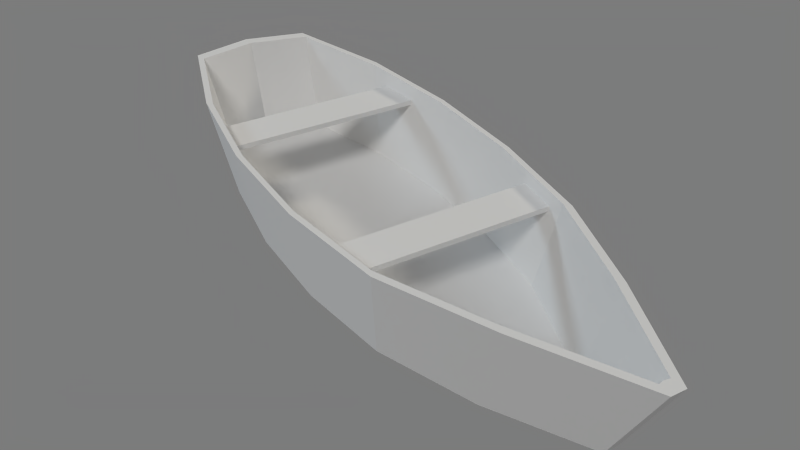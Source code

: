 # Source: boat.blend  (saved by Blender 2.74.0; exported with 4.5.12 LTS)
import bpy
from mathutils import Matrix  # noqa: F401  (used for matrix-valued properties, if any)

bpy.ops.wm.read_factory_settings(use_empty=True)
scene = bpy.context.scene
scene.name = 'Boat'

# ---- collections
col_collection_1 = bpy.data.collections.new('Collection 1'); scene.collection.children.link(col_collection_1)

# ---- materials (node trees are filled in below, after node groups)
mat_defaultmat = bpy.data.materials.new('defaultMat')
mat_defaultmat.alpha_threshold = 0.0
mat_defaultmat.use_transparent_shadow = False
mat_defaultmat.specular_color = (0.02, 0.02, 0.02)
mat_defaultmat.roughness = 0.5

# ---- material node trees

# ---- world
world_world = bpy.data.worlds.new('World'); scene.world = world_world
world_world.color = (0.2, 0.2, 0.2)
world_world.use_sun_shadow = False
world_world.sun_shadow_jitter_overblur = 0.0
world_world.cycles.sampling_method = 'MANUAL'
world_world.cycles.sample_map_resolution = 256

# ---- cameras
cam_turntablecamera = bpy.data.cameras.new('TurnTableCamera')
cam_turntablecamera.clip_end = 5e+04
cam_turntablecamera.lens = 38.63
cam_turntablecamera.sensor_width = 32.0
cam_turntablecamera.sensor_height = 18.0
cam_turntablecamera.dof.focus_distance = 100.0
cam_turntablecamera.dof.aperture_fstop = 128.0

# ---- lights
light_filllight = bpy.data.lights.new('FillLight', 'SUN')
light_filllight.color = (0.898, 0.8314, 0.7059)
light_filllight.transmission_factor = 0.0
light_filllight.angle = 0.1993
light_filllight.energy = 0.85
light_filllight.shadow_buffer_clip_start = 0.5
light_filllight.shadow_soft_size = 0.1
light_filllight.shadow_cascade_max_distance = 1000.0
light_filllight.cycles.use_multiple_importance_sampling = False
light_keylight = bpy.data.lights.new('KeyLight', 'SUN')
light_keylight.color = (1.0, 0.9843, 0.9569)
light_keylight.transmission_factor = 0.0
light_keylight.angle = 0.1993
light_keylight.energy = 1.0
light_keylight.shadow_buffer_clip_start = 0.5
light_keylight.shadow_soft_size = 0.1
light_keylight.shadow_cascade_max_distance = 1000.0
light_keylight.cycles.use_multiple_importance_sampling = False
light_backlight = bpy.data.lights.new('BackLight', 'SUN')
light_backlight.color = (0.4667, 0.6, 0.7137)
light_backlight.transmission_factor = 0.0
light_backlight.angle = 0.1993
light_backlight.energy = 0.75
light_backlight.shadow_buffer_clip_start = 0.5
light_backlight.shadow_soft_size = 0.1
light_backlight.shadow_cascade_max_distance = 1000.0
light_backlight.cycles.use_multiple_importance_sampling = False

# ---- meshes
me_default = bpy.data.meshes.new('default')
me_default.from_pydata([(0.165, -3.174, 1.778), (0.01725, -4.075, 1.72), (-4.11, -4.159, 1.616), (-4.293, -3.265, 1.666), (0.1624, -3.18, 1.887), (0.01466, -4.081, 1.829), (-4.112, -4.166, 1.725), (-4.296, -3.271, 1.775), (-4.371, 0.9232, 1.917), (-4.272, 1.843, 1.976), (-0.1448, 1.928, 2.079), (-0.01384, 1.012, 2.027), (-4.374, 0.9166, 2.028), (-4.275, 1.837, 2.086), (-0.1475, 1.922, 2.189), (-0.01647, 1.005, 2.137), (-2.078, -8.33, 0.04032), (-3.394, 3.944, 0.6225), (-2.126, -9.469, 2.018), (-3.658, 4.837, 2.648), (-3.052, -6.288, -0.07822), (-3.857, -4.254, 0.001518), (-4.179, -2.211, 0.1086), (-4.224, -0.1645, 0.2568), (-3.984, 1.886, 0.4339), (-3.264, -7.096, 1.989), (-4.199, -4.719, 1.965), (-4.574, -2.339, 2.089), (-4.627, 0.04633, 2.259), (-4.347, 2.437, 2.458), (-1.812, -8.324, 0.04699), (-1.029, 3.993, 0.6817), (-1.816, -9.463, 2.026), (-0.9025, 4.893, 2.717), (-0.9169, -6.244, -0.02475), (-0.2008, -4.179, 0.09308), (0.03177, -2.125, 0.2141), (-0.01377, -0.07846, 0.3623), (-0.3458, 1.961, 0.525), (-0.7758, -7.045, 2.052), (0.0615, -4.632, 2.071), (0.3325, -2.238, 2.211), (0.2795, 0.1466, 2.382), (-0.1073, 2.523, 2.564), (-1.945, -8.327, 0.04366), (-2.225, 4.61, 0.6903), (-1.971, -9.466, 2.024), (-2.288, 5.193, 2.703), (-1.971, -6.233, -0.594), (-2.013, -4.177, -0.6058), (-2.058, -2.128, -0.5036), (-2.103, -0.08151, -0.3505), (-2.15, 1.963, -0.1671), (-2.051, -8.124, 0.0741), (-3.35, 3.743, 0.6379), (-2.091, -9.192, 2.032), (-3.6, 4.573, 2.641), (-2.997, -6.14, -0.0576), (-3.785, -4.144, 0.0376), (-4.096, -2.177, 0.1437), (-4.14, -0.1995, 0.2873), (-3.908, 1.786, 0.4593), (-3.185, -6.883, 1.996), (-4.1, -4.567, 1.973), (-4.458, -2.289, 2.095), (-4.509, -0.00079, 2.259), (-4.24, 2.298, 2.452), (-1.848, -8.12, 0.07917), (-1.065, 3.79, 0.6951), (-1.863, -9.187, 2.038), (-0.9491, 4.627, 2.707), (-0.9782, -6.099, -0.007028), (-0.2781, -4.073, 0.1254), (-0.0538, -2.094, 0.2449), (-0.09771, -0.1169, 0.3886), (-0.419, 1.858, 0.5467), (-0.8632, -6.836, 2.054), (-0.04391, -4.484, 2.074), (0.2143, -2.193, 2.212), (0.1636, 0.09473, 2.376), (-0.2084, 2.381, 2.553), (-1.95, -8.128, 0.0801), (-2.222, 4.408, 0.7071), (-1.977, -9.171, 2.037), (-2.281, 4.898, 2.692), (-2.163, 1.928, 0.4083), (-2.117, -0.1164, 0.2249), (-2.071, -2.162, 0.07188), (-2.027, -4.212, -0.03017), (-1.985, -6.268, -0.01815), (-2.207, 3.767, 0.6686), (-1.95, -8.128, 0.0801), (-0.419, 1.858, 0.5467), (-0.09771, -0.1169, 0.3886), (-0.0538, -2.094, 0.2449), (-0.2781, -4.073, 0.1254), (-0.9782, -6.099, -0.007028), (-1.065, 3.79, 0.6951), (-1.848, -8.12, 0.07917), (-3.908, 1.786, 0.4593), (-4.14, -0.1995, 0.2873), (-2.051, -8.124, 0.0741), (-3.35, 3.743, 0.6379), (-2.997, -6.14, -0.0576), (-3.785, -4.144, 0.0376), (-4.096, -2.177, 0.1437)], [], [(4, 5, 1, 0), (5, 6, 2, 1), (6, 7, 3, 2), (7, 4, 0, 3), (0, 1, 2, 3), (7, 6, 5, 4), (12, 13, 9, 8), (13, 14, 10, 9), (14, 15, 11, 10), (15, 12, 8, 11), (8, 9, 10, 11), (15, 14, 13, 12), (52, 24, 17, 45), (44, 46, 18, 16), (24, 29, 19, 17), (44, 16, 20, 48), (48, 20, 21, 49), (49, 21, 22, 50), (50, 22, 23, 51), (51, 23, 24, 52), (16, 18, 25, 20), (20, 25, 26, 21), (21, 26, 27, 22), (22, 27, 28, 23), (23, 28, 29, 24), (17, 19, 47, 45), (52, 45, 31, 38), (44, 30, 32, 46), (38, 31, 33, 43), (44, 48, 34, 30), (48, 49, 35, 34), (49, 50, 36, 35), (50, 51, 37, 36), (51, 52, 38, 37), (30, 34, 39, 32), (34, 35, 40, 39), (35, 36, 41, 40), (36, 37, 42, 41), (37, 38, 43, 42), (31, 45, 47, 33), (53, 55, 83, 81), (54, 56, 66, 61), (57, 62, 55, 53), (58, 63, 62, 57), (59, 64, 63, 58), (60, 65, 64, 59), (61, 66, 65, 60), (82, 84, 56, 54), (83, 69, 67, 81), (80, 70, 68, 75), (69, 76, 71, 67), (76, 77, 72, 71), (77, 78, 73, 72), (78, 79, 74, 73), (79, 80, 75, 74), (70, 84, 82, 68), (18, 46, 83, 55), (19, 29, 66, 56), (25, 18, 55, 62), (26, 25, 62, 63), (27, 26, 63, 64), (28, 27, 64, 65), (29, 28, 65, 66), (47, 19, 56, 84), (46, 32, 69, 83), (43, 33, 70, 80), (32, 39, 76, 69), (39, 40, 77, 76), (40, 41, 78, 77), (41, 42, 79, 78), (42, 43, 80, 79), (33, 47, 84, 70), (90, 102, 99, 85), (89, 103, 101, 91), (88, 104, 103, 89), (87, 105, 104, 88), (86, 100, 105, 87), (85, 99, 100, 86), (92, 97, 90, 85), (98, 96, 89, 91), (96, 95, 88, 89), (95, 94, 87, 88), (94, 93, 86, 87), (93, 92, 85, 86)])
me_default.polygons.foreach_set('use_smooth', [True] * 84)
_k = set([(0, 1), (0, 3), (0, 4), (1, 2), (1, 5), (2, 3), (2, 6), (3, 7), (4, 5), (4, 7), (5, 6), (6, 7), (8, 9), (8, 11), (8, 12), (9, 10), (9, 13), (10, 11), (10, 14), (11, 15), (12, 13), (12, 15), (13, 14), (14, 15), (16, 18), (16, 20), (16, 44), (17, 19), (17, 24), (17, 45), (18, 25), (18, 46), (19, 29), (19, 47), (20, 21), (20, 48), (21, 22), (21, 26), (22, 23), (23, 24), (24, 29), (25, 26), (26, 27), (27, 28), (28, 29), (30, 32), (30, 34), (30, 44), (31, 33), (31, 38), (31, 45), (32, 39), (32, 46), (33, 43), (33, 47), (34, 35), (34, 48), (35, 36), (35, 40), (36, 37), (37, 38), (38, 43), (38, 52), (39, 40), (40, 41), (41, 42), (42, 43), (45, 47), (45, 52), (48, 49), (49, 50), (50, 51), (51, 52), (53, 55), (54, 56), (55, 62), (55, 83), (56, 66), (56, 84), (58, 63), (61, 66), (62, 63), (63, 64), (64, 65), (65, 66), (67, 69), (68, 70), (69, 76), (69, 83), (70, 80), (70, 84), (72, 77), (75, 80), (76, 77), (77, 78), (78, 79), (79, 80), (82, 84)])
me_default.attributes.new('sharp_edge', 'BOOLEAN', 'EDGE').data.foreach_set('value', [ (min(e.vertices), max(e.vertices)) in _k for e in me_default.edges])
_uv = me_default.uv_layers.new(name='0')
_uv.uv.foreach_set('vector', [0.1982, 0.3447, 0.7455, 0.3447, 0.7455, 0.2787, 0.1982, 0.2787, 0.1429, 0.6797, 0.8535, 0.6797, 0.8535, 0.6618, 0.1429, 0.6618, 0.7455, 0.3447, 0.1982, 0.3447, 0.1982, 0.2787, 0.7455, 0.2787, 0.8535, 0.6797, 0.1429, 0.6797, 0.1429, 0.6618, 0.8535, 0.6618, 0.2169, 0.7968, 0.2169, 0.8847, 0.688, 0.8847, 0.688, 0.7968, 0.8316, 0.3986, 0.8316, 0.5172, 0.1648, 0.5172, 0.1648, 0.3986, 0.1982, 0.3447, 0.7455, 0.3447, 0.7455, 0.2787, 0.1982, 0.2787, 0.1429, 0.6797, 0.8535, 0.6797, 0.8535, 0.6618, 0.1429, 0.6618, 0.7455, 0.3447, 0.1982, 0.3447, 0.1982, 0.2787, 0.7455, 0.2787, 0.8535, 0.6797, 0.1429, 0.6797, 0.1429, 0.6618, 0.8535, 0.6618, 0.2169, 0.7968, 0.2169, 0.8847, 0.688, 0.8847, 0.688, 0.7968, 0.8316, 0.3986, 0.8316, 0.5172, 0.1648, 0.5172, 0.1648, 0.3986, 0.2937, 0.1824, 0.2937, 0.08746, 0.205, 0.1207, 0.205, 0.1824, 0.9536, 0.3169, 0.9536, 0.4387, 0.942, 0.4387, 0.9436, 0.3169, -0.09281, 0.334, -0.166, 0.5451, -0.4241, 0.5451, -0.3143, 0.334, 0.7372, 0.1824, 0.7372, 0.1754, 0.6485, 0.1267, 0.6485, 0.1824, 0.6485, 0.1824, 0.6485, 0.1267, 0.5598, 0.087, 0.5598, 0.1824, 0.5598, 0.1824, 0.5598, 0.087, 0.4711, 0.07254, 0.4711, 0.1824, 0.4711, 0.1824, 0.4711, 0.07254, 0.3824, 0.07254, 0.3824, 0.1824, 0.3824, 0.1824, 0.3824, 0.07254, 0.2937, 0.08746, 0.2937, 0.1824, 1.014, 0.334, 1.124, 0.5451, 0.8662, 0.5451, 0.793, 0.334, 0.793, 0.334, 0.8662, 0.5451, 0.6081, 0.5451, 0.5715, 0.334, 0.5715, 0.334, 0.6081, 0.5451, 0.3501, 0.5451, 0.3501, 0.334, 0.3501, 0.334, 0.3501, 0.5451, 0.09202, 0.5451, 0.1286, 0.334, 0.1286, 0.334, 0.09202, 0.5451, -0.166, 0.5451, -0.09281, 0.334, 1.074, 0.3436, 1.11, 0.641, 0.8571, 0.641, 0.8571, 0.3436, 0.2937, 0.7968, 0.205, 0.7968, 0.205, 0.7351, 0.2937, 0.7019, 0.9536, 0.3169, 0.9636, 0.3169, 0.9653, 0.4387, 0.9536, 0.4387, 0.001974, 0.4143, -0.2154, 0.4143, -0.3232, 0.6215, -0.0699, 0.6215, 0.7372, 0.7968, 0.6485, 0.7968, 0.6485, 0.7411, 0.7372, 0.7898, 0.6485, 0.7968, 0.5598, 0.7968, 0.5598, 0.7014, 0.6485, 0.7411, 0.5598, 0.7968, 0.4711, 0.7968, 0.4711, 0.687, 0.5598, 0.7014, 0.4711, 0.7968, 0.3824, 0.7968, 0.3824, 0.687, 0.4711, 0.687, 0.3824, 0.7968, 0.2937, 0.7968, 0.2937, 0.7019, 0.3824, 0.687, 1.089, 0.4143, 0.8714, 0.4143, 0.9433, 0.6215, 1.197, 0.6215, 0.8714, 0.4143, 0.654, 0.4143, 0.69, 0.6215, 0.9433, 0.6215, 0.654, 0.4143, 0.4367, 0.4143, 0.4367, 0.6215, 0.69, 0.6215, 0.4367, 0.4143, 0.2193, 0.4143, 0.1834, 0.6215, 0.4367, 0.6215, 0.2193, 0.4143, 0.001974, 0.4143, -0.0699, 0.6215, 0.1834, 0.6215, 0.6401, 0.3436, 0.8571, 0.3436, 0.8571, 0.641, 0.6042, 0.641, 0.9436, 0.3169, 0.942, 0.4387, 0.9536, 0.4387, 0.9536, 0.3169, -0.3143, 0.334, -0.4241, 0.5451, -0.166, 0.5451, -0.09281, 0.334, 0.793, 0.334, 0.8662, 0.5451, 1.124, 0.5451, 1.014, 0.334, 0.5715, 0.334, 0.6081, 0.5451, 0.8662, 0.5451, 0.793, 0.334, 0.3501, 0.334, 0.3501, 0.5451, 0.6081, 0.5451, 0.5715, 0.334, 0.1286, 0.334, 0.09202, 0.5451, 0.3501, 0.5451, 0.3501, 0.334, -0.09281, 0.334, -0.166, 0.5451, 0.09202, 0.5451, 0.1286, 0.334, 0.8571, 0.4416, 0.8571, 0.5431, 0.9433, 0.5431, 0.9311, 0.4416, 0.9536, 0.4387, 0.9653, 0.4387, 0.9636, 0.3169, 0.9536, 0.3169, 0.006652, 0.8811, -0.2466, 0.8811, -0.1388, 0.6739, 0.07852, 0.6739, 1.273, 0.8811, 1.02, 0.8811, 0.9479, 0.6739, 1.165, 0.6739, 1.02, 0.8811, 0.7665, 0.8811, 0.7306, 0.6739, 0.9479, 0.6739, 0.7665, 0.8811, 0.5132, 0.8811, 0.5132, 0.6739, 0.7306, 0.6739, 0.5132, 0.8811, 0.2599, 0.8811, 0.2959, 0.6739, 0.5132, 0.6739, 0.2599, 0.8811, 0.006652, 0.8811, 0.07852, 0.6739, 0.2959, 0.6739, 0.7708, 0.5431, 0.8571, 0.5431, 0.8571, 0.4416, 0.7831, 0.4416, 1.052, 0.1292, 1.051, 0.1507, 1.017, 0.149, 1.02, 0.1334, -0.5797, -0.1187, -0.3029, -0.2071, -0.2877, -0.1921, -0.5504, -0.1103, 0.7815, -0.03396, 1.052, 0.1292, 1.02, 0.1334, 0.7567, -0.02369, 0.5126, -0.1674, 0.7815, -0.03396, 0.7567, -0.02369, 0.4948, -0.1543, 0.2431, -0.2254, 0.5126, -0.1674, 0.4948, -0.1543, 0.2369, -0.2097, -0.02867, -0.2391, 0.2431, -0.2254, 0.2369, -0.2097, -0.02389, -0.2228, -0.3029, -0.2071, -0.02867, -0.2391, -0.02389, -0.2228, -0.2877, -0.1921, -0.5893, 0.07025, -0.5797, -0.1187, -0.5504, -0.1103, -0.5561, 0.07184, 1.051, 0.1507, 1.05, 0.1722, 1.019, 0.1649, 1.017, 0.149, -0.3319, 0.3747, -0.5986, 0.2593, -0.5686, 0.2536, -0.3153, 0.3612, 1.05, 0.1722, 0.7644, 0.3092, 0.7407, 0.2965, 1.019, 0.1649, 0.7644, 0.3092, 0.4834, 0.4167, 0.467, 0.4018, 0.7407, 0.2965, 0.4834, 0.4167, 0.2095, 0.4474, 0.2049, 0.4311, 0.467, 0.4018, 0.2095, 0.4474, -0.06227, 0.4339, -0.05589, 0.4182, 0.2049, 0.4311, -0.06227, 0.4339, -0.3319, 0.3747, -0.3153, 0.3612, -0.05589, 0.4182, -0.5986, 0.2593, -0.5893, 0.07025, -0.5561, 0.07184, -0.5686, 0.2536, 1.619, 0.458, 1.619, 0.9702, 1.238, 1.24, 1.257, 0.458, -0.3445, 0.458, -0.3157, 0.9106, -0.7046, 0.5034, -0.7058, 0.458, 0.05598, 0.458, 0.07743, 1.244, -0.3157, 0.9106, -0.3445, 0.458, 0.4564, 0.458, 0.4632, 1.364, 0.07743, 1.244, 0.05598, 0.458, 0.8569, 0.458, 0.8501, 1.364, 0.4632, 1.364, 0.4564, 0.458, 1.257, 0.458, 1.238, 1.24, 0.8501, 1.364, 0.8569, 0.458, 1.238, -0.324, 1.619, -0.05421, 1.619, 0.458, 1.257, 0.458, -0.7046, 0.4126, -0.3157, 0.00544, -0.3445, 0.458, -0.7058, 0.458, -0.3157, 0.00544, 0.07743, -0.3281, 0.05598, 0.458, -0.3445, 0.458, 0.07743, -0.3281, 0.4632, -0.448, 0.4564, 0.458, 0.05598, 0.458, 0.4632, -0.448, 0.8501, -0.448, 0.8569, 0.458, 0.4564, 0.458, 0.8501, -0.448, 1.238, -0.324, 1.257, 0.458, 0.8569, 0.458])
me_default.materials.append(mat_defaultmat)
me_default.use_remesh_preserve_volume = False
me_default.use_remesh_preserve_attributes = False
me_default.use_mirror_vertex_groups = False
me_default.update()
me_default.normals_split_custom_set([tuple(v) for v in zip(*[iter([0.9866, -0.1627, 0.01363, 0.9866, -0.1627, 0.01363, 0.9866, -0.1627, 0.01363, 0.9866, -0.1627, 0.01363, 0.02198, -0.998, -0.05994, 0.02198, -0.998, -0.05994, 0.02198, -0.998, -0.05994, 0.02198, -0.998, -0.05994, -0.9794, -0.199, -0.03537, -0.9794, -0.199, -0.03537, -0.9794, -0.199, -0.03537, -0.9794, -0.199, -0.03537, -0.02183, 0.998, 0.05994, -0.02183, 0.998, 0.05994, -0.02183, 0.998, 0.05994, -0.02183, 0.998, 0.05994, 0.02376, 0.06046, -0.9979, 0.02376, 0.06046, -0.9979, 0.02376, 0.06046, -0.9979, 0.02376, 0.06046, -0.9979, -0.02376, -0.06046, 0.9979, -0.02376, -0.06046, 0.9979, -0.02376, -0.06046, 0.9979, -0.02376, -0.06046, 0.9979, -0.994, 0.1084, -0.01709, -0.994, 0.1084, -0.01709, -0.994, 0.1084, -0.01709, -0.994, 0.1084, -0.01709, -0.02203, 0.998, 0.05994, -0.02203, 0.998, 0.05994, -0.02203, 0.998, 0.05994, -0.02203, 0.998, 0.05994, 0.9897, 0.1396, 0.03202, 0.9897, 0.1396, 0.03202, 0.9897, 0.1396, 0.03202, 0.9897, 0.1396, 0.03202, 0.02178, -0.998, -0.05995, 0.02178, -0.998, -0.05995, 0.02178, -0.998, -0.05995, 0.02178, -0.998, -0.05995, 0.02376, 0.06046, -0.9979, 0.02376, 0.06046, -0.9979, 0.02376, 0.06046, -0.9979, 0.02376, 0.06046, -0.9979, -0.02376, -0.06046, 0.9979, -0.02376, -0.06046, 0.9979, -0.02376, -0.06046, 0.9979, -0.02376, -0.06046, 0.9979, -0.3678, 0.2014, -0.9078, -0.3131, 0.1754, -0.9334, 0.006965, 0.08928, -0.996, -0.1177, 0.303, -0.9457, 0.03025, -0.8666, -0.4981, 0.0353, -0.8664, -0.4981, 0.03529, -0.8662, -0.4984, 0.03023, -0.8663, -0.4985, -0.9259, 0.2881, -0.2445, -0.9268, 0.2855, -0.2439, -0.9261, 0.2855, -0.2468, -0.9249, 0.2882, -0.2478, 0.02995, -0.2908, -0.9563, 0.02599, -0.04559, -0.9986, -0.4075, -0.2455, -0.8796, 0.03231, -0.6555, -0.7545, -0.4302, -0.01392, -0.9026, -0.4075, -0.2455, -0.8796, -0.3085, -0.08495, -0.9474, -0.3124, -0.01178, -0.9499, -0.3124, -0.01178, -0.9499, -0.3085, -0.08495, -0.9474, -0.2776, 0.006615, -0.9607, -0.2786, 0.04179, -0.9595, -0.2786, 0.04179, -0.9595, -0.2776, 0.006615, -0.9607, -0.277, 0.06327, -0.9588, -0.2771, 0.06552, -0.9586, -0.2771, 0.06552, -0.9586, -0.277, 0.06327, -0.9588, -0.3131, 0.1754, -0.9334, -0.3678, 0.2014, -0.9078, -0.8636, -0.4275, -0.2674, -0.8687, -0.4197, -0.2631, -0.871, -0.4207, -0.2538, -0.8665, -0.4283, -0.2564, -0.8665, -0.4283, -0.2564, -0.871, -0.4207, -0.2538, -0.9021, -0.3574, -0.242, -0.9057, -0.349, -0.2406, -0.9689, -0.1421, -0.2026, -0.9689, -0.1421, -0.2026, -0.9689, -0.1421, -0.2027, -0.9689, -0.1421, -0.2027, -0.9689, -0.1421, -0.2027, -0.9689, -0.1421, -0.2027, -0.9805, -0.007714, -0.1965, -0.9805, -0.007609, -0.1965, -0.9805, -0.007609, -0.1965, -0.9805, -0.007714, -0.1965, -0.969, 0.1308, -0.2094, -0.9689, 0.1315, -0.2096, -0.4333, 0.8025, -0.4102, -0.2133, 0.8835, -0.4171, -0.2316, 0.9324, -0.2776, -0.4666, 0.8455, -0.2596, 0.3422, 0.2984, -0.891, 0.1524, 0.3085, -0.9389, 0.03925, 0.08993, -0.9952, 0.352, 0.189, -0.9167, 0.03025, -0.8666, -0.4981, 0.03016, -0.8663, -0.4985, 0.02509, -0.8665, -0.4986, 0.0353, -0.8664, -0.4981, 0.9244, 0.326, -0.1981, 0.9236, 0.326, -0.2015, 0.9248, 0.3234, -0.2004, 0.9254, 0.3234, -0.1976, 0.02995, -0.2908, -0.9563, 0.03231, -0.6555, -0.7545, 0.4607, -0.2277, -0.8579, 0.0259, -0.04558, -0.9986, 0.475, 0.004591, -0.88, 0.3598, 0.001956, -0.933, 0.3588, -0.07131, -0.9307, 0.4607, -0.2277, -0.8579, 0.3598, 0.001956, -0.933, 0.3243, 0.05411, -0.9444, 0.3248, 0.01893, -0.9456, 0.3588, -0.07131, -0.9307, 0.3243, 0.05411, -0.9444, 0.3218, 0.07776, -0.9436, 0.3219, 0.07552, -0.9438, 0.3248, 0.01893, -0.9456, 0.3218, 0.07776, -0.9436, 0.3568, 0.09151, -0.9297, 0.352, 0.189, -0.9167, 0.3219, 0.07552, -0.9438, 0.8926, -0.3916, -0.2235, 0.895, -0.3922, -0.2122, 0.899, -0.3845, -0.2095, 0.8972, -0.3836, -0.2188, 0.895, -0.3922, -0.2122, 0.9301, -0.3115, -0.1946, 0.9269, -0.32, -0.1962, 0.899, -0.3845, -0.2095, 0.9828, -0.1022, -0.1537, 0.9828, -0.1022, -0.1538, 0.9828, -0.1023, -0.1538, 0.9828, -0.1022, -0.1537, 0.9828, -0.1022, -0.1538, 0.9886, 0.03264, -0.1472, 0.9886, 0.03254, -0.1471, 0.9828, -0.1023, -0.1538, 0.9886, 0.03264, -0.1472, 0.972, 0.1711, -0.1609, 0.9722, 0.1705, -0.1608, 0.9886, 0.03254, -0.1471, 0.4202, 0.8199, -0.3888, 0.444, 0.8641, -0.2368, 0.2069, 0.9414, -0.2666, 0.1976, 0.8919, -0.4068, 0.006984, 0.8778, 0.4789, -0.1781, 0.8654, 0.4684, -0.0277, 0.941, 0.3373, 0.007675, 0.8824, 0.4705, 0.9289, -0.2864, 0.2348, 0.931, -0.2811, 0.2329, 0.9323, -0.2811, 0.2275, 0.9305, -0.2862, 0.2286, 0.8709, 0.4312, 0.2357, 0.8775, 0.4197, 0.2321, 0.8743, 0.4184, 0.246, 0.8667, 0.4303, 0.2523, 0.9101, 0.3487, 0.224, 0.9054, 0.3597, 0.2256, 0.8775, 0.4197, 0.2321, 0.8709, 0.4312, 0.2357, 0.9716, 0.1432, 0.1885, 0.9717, 0.1427, 0.1884, 0.9716, 0.1425, 0.1891, 0.9714, 0.1432, 0.1892, 0.9831, 0.008626, 0.183, 0.9831, 0.00878, 0.183, 0.9717, 0.1427, 0.1884, 0.9716, 0.1432, 0.1885, 0.972, -0.1305, 0.1954, 0.9721, -0.1303, 0.1952, 0.9831, 0.00878, 0.183, 0.9831, 0.008626, 0.183, 0.4846, -0.8457, 0.2236, 0.2237, -0.9446, 0.2402, 0.2054, -0.8948, 0.3965, 0.4497, -0.8038, 0.3893, -0.0277, 0.941, 0.3373, 0.1189, 0.8715, 0.4758, -0.06678, 0.8763, 0.4771, 0.007675, 0.8824, 0.4705, -0.9303, -0.3191, 0.1809, -0.9292, -0.3192, 0.1863, -0.927, -0.3243, 0.1883, -0.9283, -0.3242, 0.182, -0.9019, 0.3821, 0.2015, -0.9044, 0.3832, 0.1875, -0.8985, 0.395, 0.1914, -0.8951, 0.3943, 0.2082, -0.9044, 0.3832, 0.1875, -0.9295, 0.3222, 0.1797, -0.9336, 0.311, 0.1778, -0.8985, 0.395, 0.1914, -0.9848, 0.1027, 0.14, -0.9849, 0.1026, 0.1394, -0.9848, 0.1032, 0.1395, -0.9847, 0.1032, 0.1401, -0.9849, 0.1026, 0.1394, -0.9905, -0.03157, 0.1336, -0.9905, -0.03172, 0.1336, -0.9848, 0.1032, 0.1395, -0.9905, -0.03157, 0.1336, -0.9745, -0.1701, 0.1464, -0.9745, -0.1701, 0.1464, -0.9905, -0.03172, 0.1336, -0.1882, -0.9028, 0.3867, -0.1967, -0.9532, 0.2297, -0.4602, -0.865, 0.1999, -0.4355, -0.8219, 0.3672, -0.03557, -0.04611, 0.9983, -0.03553, -0.04602, 0.9983, -0.03534, -0.04602, 0.9983, -0.03533, -0.04614, 0.9983, -0.1024, -0.04943, 0.9935, -0.03304, -0.06962, 0.997, -0.03688, -0.07259, 0.9967, -0.1112, -0.05135, 0.9925, -0.04971, -0.01171, 0.9987, -0.03557, -0.04611, 0.9983, -0.03533, -0.04614, 0.9983, -0.05436, -0.01, 0.9985, -0.06183, -0.01396, 0.998, -0.04971, -0.01171, 0.9987, -0.05436, -0.01, 0.9985, -0.06125, -0.01433, 0.998, -0.02967, -0.05663, 0.998, -0.06183, -0.01396, 0.998, -0.06125, -0.01433, 0.998, -0.02908, -0.058, 0.9979, -0.03038, -0.07205, 0.9969, -0.02967, -0.05663, 0.998, -0.02908, -0.058, 0.9979, -0.03054, -0.07246, 0.9969, -0.03304, -0.06962, 0.997, -0.03038, -0.07205, 0.9969, -0.03054, -0.07246, 0.9969, -0.03688, -0.07259, 0.9967, -0.02993, -0.03814, 0.9988, -0.1024, -0.04943, 0.9935, -0.1112, -0.05135, 0.9925, -0.029, -0.03811, 0.9989, -0.03553, -0.04602, 0.9983, -0.01257, -0.04564, 0.9989, -0.01282, -0.04569, 0.9989, -0.03534, -0.04602, 0.9983, -0.01407, -0.06923, 0.9975, 0.05447, -0.04623, 0.9974, 0.06344, -0.04778, 0.9968, -0.0101, -0.07204, 0.9974, -0.01257, -0.04564, 0.9989, 0.0001117, -0.01069, 0.9999, 0.004685, -0.008793, 1.0, -0.01282, -0.04569, 0.9989, 0.0001117, -0.01069, 0.9999, 0.01233, -0.01245, 0.9998, 0.01177, -0.01285, 0.9998, 0.004685, -0.008793, 1.0, 0.01233, -0.01245, 0.9998, -0.01802, -0.05639, 0.9982, -0.01855, -0.05778, 0.9982, 0.01177, -0.01285, 0.9998, -0.01802, -0.05639, 0.9982, -0.01663, -0.07177, 0.9973, -0.01647, -0.07213, 0.9973, -0.01855, -0.05778, 0.9982, -0.01663, -0.07177, 0.9973, -0.01407, -0.06923, 0.9975, -0.0101, -0.07204, 0.9974, -0.01647, -0.07213, 0.9973, 0.05447, -0.04623, 0.9974, -0.02993, -0.03814, 0.9988, -0.029, -0.03811, 0.9989, 0.06344, -0.04778, 0.9968, -0.02368, -0.1407, 0.9898, -0.02503, -0.08378, 0.9962, 0.03728, -0.1014, 0.9942, 0.04022, -0.1391, 0.9895, -0.03232, 0.05207, 0.9981, -0.0325, 0.05076, 0.9982, -0.05751, 0.03878, 0.9976, -0.05696, 0.05157, 0.997, 0.03876, 0.006635, 0.9992, 0.03724, -0.03294, 0.9988, -0.0325, 0.05076, 0.9982, -0.03232, 0.05207, 0.9981, 0.03573, -0.04894, 0.9982, 0.03574, -0.04816, 0.9982, 0.03724, -0.03294, 0.9988, 0.03876, 0.006635, 0.9992, 0.03381, -0.07377, 0.9967, 0.03371, -0.07169, 0.9969, 0.03574, -0.04816, 0.9982, 0.03573, -0.04894, 0.9982, 0.04022, -0.1391, 0.9895, 0.03728, -0.1014, 0.9942, 0.03371, -0.07169, 0.9969, 0.03381, -0.07377, 0.9967, -0.08281, -0.1038, 0.9911, -0.02145, -0.08371, 0.9963, -0.02368, -0.1407, 0.9898, 0.04022, -0.1391, 0.9895, 0.005888, 0.04008, 0.9992, -0.0196, 0.05102, 0.9985, -0.03232, 0.05207, 0.9981, -0.05696, 0.05157, 0.997, -0.0196, 0.05102, 0.9985, -0.0858, -0.03545, 0.9957, 0.03876, 0.006635, 0.9992, -0.03232, 0.05207, 0.9981, -0.0858, -0.03545, 0.9957, -0.08364, -0.05065, 0.9952, 0.03573, -0.04894, 0.9982, 0.03876, 0.006635, 0.9992, -0.08364, -0.05065, 0.9952, -0.0806, -0.07403, 0.994, 0.03381, -0.07377, 0.9967, 0.03573, -0.04894, 0.9982, -0.0806, -0.07403, 0.994, -0.08281, -0.1038, 0.9911, 0.04022, -0.1391, 0.9895, 0.03381, -0.07377, 0.9967])] * 3)])

# ---- objects
ob_boat_root = bpy.data.objects.new('boat_root', None)
ob_default = bpy.data.objects.new('default', me_default)
ob_camerapreset = bpy.data.objects.new('CameraPreset', None)
ob_turntablecamera = bpy.data.objects.new('TurnTableCamera', cam_turntablecamera)
ob_lightpreset = bpy.data.objects.new('LightPreset', None)
ob_filllight = bpy.data.objects.new('FillLight', light_filllight)
ob_keylight = bpy.data.objects.new('KeyLight', light_keylight)
ob_backlight = bpy.data.objects.new('BackLight', light_backlight)

# ---- transforms, parenting, visibility, modifiers, constraints
ob_boat_root.location = (0.0, 0.0, 0.0)
ob_boat_root.rotation_mode = 'QUATERNION'
ob_boat_root.rotation_quaternion = (1.0, 0.0, 0.0, 0.0)
ob_boat_root.scale = (0.01, 0.01, 0.01)
ob_boat_root.empty_image_offset = (0.0, 0.0)
ob_boat_root.lineart.crease_threshold = 0.0
ob_default.parent = ob_boat_root
ob_default.location = (0.0, 0.0, 0.0)
ob_default.rotation_mode = 'QUATERNION'
ob_default.rotation_quaternion = (1.0, 0.0, 0.0, 0.0)
ob_default.lineart.crease_threshold = 0.0
ob_camerapreset.location = (-0.02147, -0.02138, 0.01056)
ob_camerapreset.rotation_mode = 'QUATERNION'
ob_camerapreset.rotation_quaternion = (1.0, 0.0, 0.0, 0.0)
ob_camerapreset.empty_image_offset = (0.0, 0.0)
ob_camerapreset.lineart.crease_threshold = 0.0
ob_turntablecamera.parent = ob_camerapreset
ob_turntablecamera.location = (-0.08275, -0.1433, 0.09555)
ob_turntablecamera.rotation_mode = 'QUATERNION'
ob_turntablecamera.rotation_quaternion = (0.8365, 0.483, -0.1294, -0.2241)
ob_turntablecamera.scale = (1.0, 1.0, 1.0)
ob_turntablecamera.lineart.crease_threshold = 0.0
ob_lightpreset.location = (-0.02147, -0.02138, 0.01056)
ob_lightpreset.rotation_mode = 'QUATERNION'
ob_lightpreset.rotation_quaternion = (1.0, 0.0, 0.0, 0.0)
ob_lightpreset.empty_image_offset = (0.0, 0.0)
ob_lightpreset.lineart.crease_threshold = 0.0
ob_filllight.parent = ob_lightpreset
ob_filllight.location = (2.186, 0.0, 1.778)
ob_filllight.rotation_mode = 'QUATERNION'
ob_filllight.rotation_quaternion = (0.8155, 0.1845, 0.3879, 0.3879)
ob_filllight.lineart.crease_threshold = 0.0
ob_keylight.parent = ob_lightpreset
ob_keylight.location = (-0.774, -0.774, 0.9757)
ob_keylight.rotation_mode = 'QUATERNION'
ob_keylight.rotation_quaternion = (0.8872, 0.3489, -0.2135, -0.2135)
ob_keylight.scale = (1.0, 1.0, 1.0)
ob_keylight.lineart.crease_threshold = 0.0
ob_backlight.parent = ob_lightpreset
ob_backlight.location = (-0.8731, 1.001, 0.6207)
ob_backlight.rotation_mode = 'QUATERNION'
ob_backlight.rotation_quaternion = (0.6574, -0.09426, -0.5286, -0.5286)
ob_backlight.scale = (1.0, 1.0, 1.0)
ob_backlight.lineart.crease_threshold = 0.0

# ---- collection membership
col_collection_1.objects.link(ob_boat_root)
col_collection_1.objects.link(ob_default)
col_collection_1.objects.link(ob_camerapreset)
col_collection_1.objects.link(ob_turntablecamera)
col_collection_1.objects.link(ob_lightpreset)
col_collection_1.objects.link(ob_filllight)
col_collection_1.objects.link(ob_keylight)
col_collection_1.objects.link(ob_backlight)

# ---- scene / render settings (as saved in the file)
scene.camera = ob_turntablecamera
scene.frame_start = 0; scene.frame_end = 200; scene.frame_set(0)
scene.render.engine = 'BLENDER_EEVEE_NEXT'
scene.render.resolution_percentage = 50
scene.render.fps = 29
scene.render.dither_intensity = 0.0
scene.cycles.use_denoising = False
scene.cycles.samples = 10
scene.cycles.sampling_pattern = 'TABULATED_SOBOL'
scene.cycles.light_sampling_threshold = 0.0
scene.cycles.use_adaptive_sampling = False
scene.cycles.use_light_tree = False
scene.cycles.blur_glossy = 0.0
scene.cycles.pixel_filter_type = 'GAUSSIAN'
scene.cycles.sample_clamp_indirect = 0.0
scene.view_settings.view_transform = 'Standard'
bpy.context.view_layer.update()

